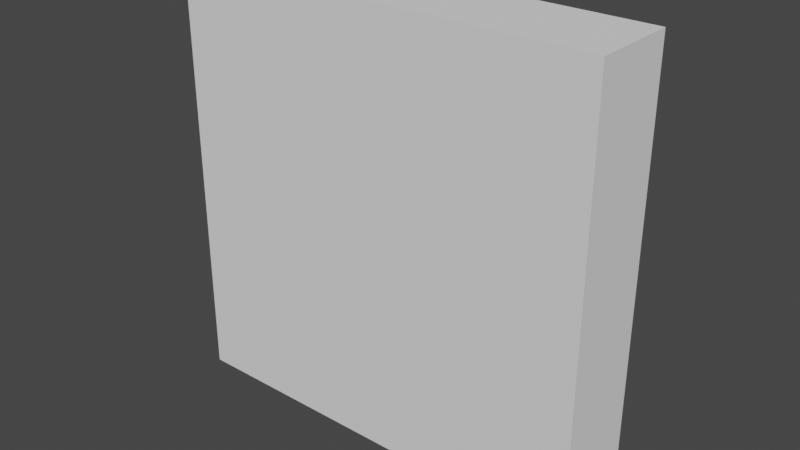 # Source: laatikko.blend  (saved by Blender 3.6.11; exported with 4.5.12 LTS)
import bpy
from mathutils import Matrix  # noqa: F401  (used for matrix-valued properties, if any)

bpy.ops.wm.read_factory_settings(use_empty=True)
scene = bpy.context.scene
scene.name = 'Scene'

# ---- collections
col_collection = bpy.data.collections.new('Collection'); scene.collection.children.link(col_collection)

# ---- world
world_world = bpy.data.worlds.new('World'); scene.world = world_world
world_world.use_nodes = True; world_world.node_tree.nodes.clear()
_N = world_world.node_tree.nodes; _L = world_world.node_tree.links
n0 = _N.new('ShaderNodeOutputWorld'); n0.name = 'World Output'; n0.location = (300, 300)
n1 = _N.new('ShaderNodeBackground'); n1.name = 'Background'; n1.location = (10, 300)
n1.inputs[0].default_value = (0.05088, 0.05088, 0.05088, 1.0)
_L.new(n1.outputs[0], n0.inputs[0])
n0.is_active_output = True
world_world.color = (0.05088, 0.05088, 0.05088)
world_world.use_sun_shadow = False
world_world.sun_shadow_jitter_overblur = 0.0

# ---- meshes
me_cube_001 = bpy.data.meshes.new('Cube.001')
me_cube_001.from_pydata([(0.5, 0.1, 0.5), (0.5, -0.1, 0.5), (0.5, 0.1, -0.5), (0.5, -0.1, -0.5), (-0.5, 0.1, 0.5), (-0.5, -0.1, 0.5), (-0.5, 0.1, -0.5), (-0.5, -0.1, -0.5)], [], [(0, 1, 3, 2), (2, 3, 7, 6), (6, 7, 5, 4), (4, 5, 1, 0), (2, 6, 4, 0), (7, 3, 1, 5)])
_uv = me_cube_001.uv_layers.new(name='UVMap')
_uv.uv.foreach_set('vector', [0.375, 0.0, 0.625, 0.0, 0.625, 0.25, 0.375, 0.25, 0.375, 0.25, 0.625, 0.25, 0.625, 0.5, 0.375, 0.5, 0.375, 0.5, 0.625, 0.5, 0.625, 0.75, 0.375, 0.75, 0.375, 0.75, 0.625, 0.75, 0.625, 1.0, 0.375, 1.0, 0.125, 0.5, 0.375, 0.5, 0.375, 0.75, 0.125, 0.75, 0.625, 0.5, 0.875, 0.5, 0.875, 0.75, 0.625, 0.75])
me_cube_001.update()

# ---- objects
ob_cube = bpy.data.objects.new('Cube', me_cube_001)

# ---- transforms, parenting, visibility, modifiers, constraints
ob_cube.location = (0.0, 0.0, 0.0)

# ---- collection membership
col_collection.objects.link(ob_cube)

# ---- scene / render settings (as saved in the file)
scene.frame_start = 1; scene.frame_end = 250; scene.frame_set(1)
scene.render.engine = 'BLENDER_EEVEE_NEXT'
scene.cycles.sampling_pattern = 'TABULATED_SOBOL'
scene.view_settings.view_transform = 'Filmic'
bpy.context.view_layer.update()

# ---- added for rendering (the .blend has no active camera and no usable light): camera, sun
cam_auto = bpy.data.cameras.new('AutoCamera')
cam_auto.lens = 50.0
cam_auto.sensor_width = 36.0
cam_auto.clip_end = 1000.0
ob_auto_camera = bpy.data.objects.new('AutoCamera', cam_auto)
scene.collection.objects.link(ob_auto_camera)
ob_auto_camera.location = (1.32148, -1.58578, 1.05719)
ob_auto_camera.rotation_euler = (1.09748, -7.21219e-08, 0.694738)
scene.camera = ob_auto_camera
light_auto_sun = bpy.data.lights.new('AutoSun', 'SUN')
light_auto_sun.energy = 3.0
light_auto_sun.angle = 0.0523599
ob_auto_sun = bpy.data.objects.new('AutoSun', light_auto_sun)
scene.collection.objects.link(ob_auto_sun)
ob_auto_sun.rotation_euler = (0.872665, 0.174533, 0.523599)
bpy.context.view_layer.update()
